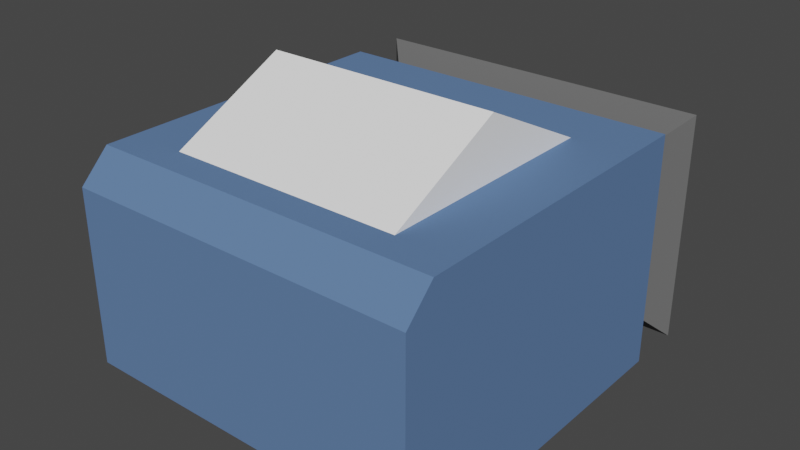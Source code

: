 # Source: RamShip.blend  (saved by Blender 2.83.18; exported with 4.5.12 LTS)
import bpy
from mathutils import Matrix  # noqa: F401  (used for matrix-valued properties, if any)

bpy.ops.wm.read_factory_settings(use_empty=True)
scene = bpy.context.scene
scene.name = 'Scene'

# ---- collections
col_collection = bpy.data.collections.new('Collection'); scene.collection.children.link(col_collection)

# ---- materials (node trees are filled in below, after node groups)
mat_ramshipbody = bpy.data.materials.new('RamShipBody')
mat_ramshipbody.use_transparent_shadow = False
mat_ramshipbody.diffuse_color = (0.1146, 0.1998, 0.3844, 1.0)
mat_ramshipbody.roughness = 0.2955
mat_ramshipbody.specular_intensity = 0.806
mat_ramshipbody.metallic = 0.1866
mat_thruster = bpy.data.materials.new('Thruster')
mat_thruster.use_transparent_shadow = False
mat_thruster.diffuse_color = (0.1376, 0.1376, 0.1376, 1.0)
mat_cockpit = bpy.data.materials.new('Cockpit')
mat_cockpit.use_transparent_shadow = False
mat_cockpit.diffuse_color = (1.0, 1.0, 1.0, 1.0)
mat_cockpit.roughness = 0.1463
mat_cockpit.specular_intensity = 0.7537
mat_cockpit.metallic = 0.4328

# ---- material node trees

# ---- world
world_world = bpy.data.worlds.new('World'); scene.world = world_world
world_world.use_nodes = True; world_world.node_tree.nodes.clear()
_N = world_world.node_tree.nodes; _L = world_world.node_tree.links
n0 = _N.new('ShaderNodeOutputWorld'); n0.name = 'World Output'; n0.location = (300, 300)
n1 = _N.new('ShaderNodeBackground'); n1.name = 'Background'; n1.location = (10, 300)
n1.inputs[0].default_value = (0.05088, 0.05088, 0.05088, 1.0)
_L.new(n1.outputs[0], n0.inputs[0])
n0.is_active_output = True
world_world.color = (0.05088, 0.05088, 0.05088)
world_world.use_sun_shadow = False
world_world.sun_shadow_jitter_overblur = 0.0

# ---- meshes
me_cube = bpy.data.meshes.new('Cube')
me_cube.from_pydata([(2.0, 2.0, -2.0), (2.0, -1.0, -3.0), (2.0, 2.0, 2.0), (-2.0, 2.0, -2.0), (-2.0, -1.0, -3.0), (-2.0, 2.0, 2.0), (2.0, 1.0, -3.0), (-2.0, 1.0, -3.0), (-3.0, -2.0, 8.742e-08), (3.0, 2.0, -8.742e-08), (-3.0, 2.0, -8.742e-08), (3.0, -2.0, 8.742e-08), (2.0, 2.0, -8.742e-08), (-2.0, 2.0, -8.742e-08), (2.0, 3.0, -1.311e-07), (-2.0, 3.0, -1.311e-07), (3.0, -1.5, 3.0), (3.0, -2.0, 2.5), (-3.0, -2.0, 2.5), (-3.0, -1.5, 3.0), (2.5, 2.0, 2.5), (3.0, 1.5, 3.0), (3.0, 2.0, 2.5), (-3.0, 1.5, 3.0), (-2.5, 2.0, 2.5), (-3.0, 2.0, 2.5), (3.0, -2.0, -3.0), (-3.0, -2.0, -3.0), (3.0, 2.0, -3.0), (-3.0, 2.0, -3.0), (2.0, -1.0, -3.0), (-2.0, -1.0, -3.0), (2.0, 1.0, -3.0), (-2.0, 1.0, -3.0), (3.0, -2.0, -4.0), (-3.0, -2.0, -4.0), (3.0, 2.0, -4.0), (-3.0, 2.0, -4.0)], [], [(2, 12, 14), (8, 11, 17, 18), (8, 10, 29, 27), (18, 19, 23, 25, 10, 8), (16, 21, 23, 19), (6, 1, 34, 36), (12, 2, 20, 22, 9), (5, 13, 10, 25, 24), (13, 3, 29, 10), (3, 0, 28, 29), (0, 12, 9, 28), (26, 28, 9, 11), (27, 26, 11, 8), (2, 5, 24, 20), (12, 0, 14), (14, 15, 5, 2), (0, 3, 15, 14), (13, 5, 15), (3, 13, 15), (20, 21, 22), (23, 24, 25), (20, 24, 23, 21), (18, 17, 16, 19), (11, 9, 22, 21, 16, 17), (31, 30, 26, 27), (30, 32, 28, 26), (33, 31, 27, 29), (32, 33, 29, 28), (4, 1, 30, 31), (1, 6, 32, 30), (7, 4, 31, 33), (6, 7, 33, 32), (35, 37, 36, 34), (4, 7, 37, 35), (1, 4, 35, 34), (7, 6, 36, 37)])
me_cube.polygons.foreach_set('material_index', [2, 0, 0, 0, 0, 1, 0, 0, 0, 0, 0, 0, 0, 0, 2, 2, 2, 2, 2, 0, 0, 0, 0, 0, 0, 0, 0, 0, 0, 0, 0, 0, 1, 1, 1, 1])
_uv = me_cube.uv_layers.new(name='UVMap')
_uv.uv.foreach_set('vector', [0.6667, 0.7083, 0.6667, 0.625, 0.6667, 0.625, 0.125, 0.625, 0.375, 0.625, 0.375, 0.7292, 0.125, 0.7292, 0.375, 0.125, 0.625, 0.125, 0.625, 0.25, 0.375, 0.25, 0.375, 0.02083, 0.4062, 0.0, 0.5938, 0.0, 0.625, 0.02083, 0.625, 0.125, 0.375, 0.125, 0.4062, 0.75, 0.5938, 0.75, 0.5938, 1.0, 0.4062, 1.0, 0.5625, 0.4583, 0.4375, 0.4583, 0.4375, 0.4583, 0.5625, 0.4583, 0.6667, 0.625, 0.6667, 0.7083, 0.6458, 0.7292, 0.625, 0.7292, 0.625, 0.625, 0.8333, 0.7083, 0.8333, 0.625, 0.875, 0.625, 0.875, 0.7292, 0.8542, 0.7292, 0.8333, 0.625, 0.8333, 0.5417, 0.875, 0.5, 0.875, 0.625, 0.8333, 0.5417, 0.6667, 0.5417, 0.625, 0.5, 0.875, 0.5, 0.6667, 0.5417, 0.6667, 0.625, 0.625, 0.625, 0.625, 0.5, 0.375, 0.5, 0.625, 0.5, 0.625, 0.625, 0.375, 0.625, 0.125, 0.5, 0.375, 0.5, 0.375, 0.625, 0.125, 0.625, 0.6667, 0.7083, 0.8333, 0.7083, 0.8542, 0.7292, 0.6458, 0.7292, 0.6667, 0.625, 0.6667, 0.5417, 0.6667, 0.625, 0.6667, 0.625, 0.8333, 0.625, 0.8333, 0.7083, 0.6667, 0.7083, 0.6667, 0.5417, 0.8333, 0.5417, 0.8333, 0.625, 0.6667, 0.625, 0.8333, 0.625, 0.8333, 0.7083, 0.8333, 0.625, 0.8333, 0.5417, 0.8333, 0.625, 0.8333, 0.625, 0.6458, 0.7292, 0.625, 0.75, 0.625, 0.7292, 0.5938, 1.0, 0.625, 0.9792, 0.625, 1.0, 0.6458, 0.7292, 0.8542, 0.7292, 0.875, 0.75, 0.625, 0.75, 0.125, 0.7292, 0.375, 0.7292, 0.375, 0.75, 0.125, 0.75, 0.375, 0.625, 0.625, 0.625, 0.625, 0.7292, 0.5938, 0.75, 0.4062, 0.75, 0.375, 0.7292, 0.4375, 0.2917, 0.4375, 0.4583, 0.375, 0.5, 0.375, 0.25, 0.4375, 0.4583, 0.5625, 0.4583, 0.625, 0.5, 0.375, 0.5, 0.5625, 0.2917, 0.4375, 0.2917, 0.375, 0.25, 0.625, 0.25, 0.5625, 0.4583, 0.5625, 0.2917, 0.625, 0.25, 0.625, 0.5, 0.4375, 0.2917, 0.4375, 0.4583, 0.4375, 0.4583, 0.4375, 0.2917, 0.4375, 0.4583, 0.5625, 0.4583, 0.5625, 0.4583, 0.4375, 0.4583, 0.5625, 0.2917, 0.4375, 0.2917, 0.4375, 0.2917, 0.5625, 0.2917, 0.5625, 0.4583, 0.5625, 0.2917, 0.5625, 0.2917, 0.5625, 0.4583, 0.4375, 0.2917, 0.5625, 0.2917, 0.5625, 0.4583, 0.4375, 0.4583, 0.4375, 0.2917, 0.5625, 0.2917, 0.5625, 0.2917, 0.4375, 0.2917, 0.4375, 0.4583, 0.4375, 0.2917, 0.4375, 0.2917, 0.4375, 0.4583, 0.5625, 0.2917, 0.5625, 0.4583, 0.5625, 0.4583, 0.5625, 0.2917])
me_cube.materials.append(mat_ramshipbody)
me_cube.materials.append(mat_thruster)
me_cube.materials.append(mat_cockpit)
me_cube.use_remesh_preserve_volume = False
me_cube.use_remesh_preserve_attributes = False
me_cube.use_mirror_vertex_groups = False
me_cube.update()

# ---- objects
ob_ramship = bpy.data.objects.new('RamShip', me_cube)

# ---- transforms, parenting, visibility, modifiers, constraints
ob_ramship.location = (0.0, 0.0, 0.0)
ob_ramship.rotation_euler = (1.571, 0.0, 0.0)
ob_ramship.lock_rotations_4d = False
ob_ramship.empty_display_type = 'ARROWS'
ob_ramship.lineart.crease_threshold = 0.0

# ---- collection membership
col_collection.objects.link(ob_ramship)

# ---- scene / render settings (as saved in the file)
scene.frame_start = 1; scene.frame_end = 250; scene.frame_set(1)
scene.render.engine = 'BLENDER_EEVEE_NEXT'
scene.cycles.use_denoising = False
scene.cycles.samples = 128
scene.cycles.sampling_pattern = 'TABULATED_SOBOL'
scene.cycles.use_adaptive_sampling = False
scene.cycles.use_light_tree = False
scene.view_settings.view_transform = 'Filmic'
bpy.context.view_layer.update()

# ---- added for rendering (the .blend has no active camera and no usable light): camera, sun
cam_auto = bpy.data.cameras.new('AutoCamera')
cam_auto.lens = 50.0
cam_auto.sensor_width = 36.0
cam_auto.clip_end = 1000.0
ob_auto_camera = bpy.data.objects.new('AutoCamera', cam_auto)
scene.collection.objects.link(ob_auto_camera)
ob_auto_camera.location = (9.70384, -11.1446, 8.26307)
ob_auto_camera.rotation_euler = (1.09748, -7.21219e-08, 0.694738)
scene.camera = ob_auto_camera
light_auto_sun = bpy.data.lights.new('AutoSun', 'SUN')
light_auto_sun.energy = 3.0
light_auto_sun.angle = 0.0523599
ob_auto_sun = bpy.data.objects.new('AutoSun', light_auto_sun)
scene.collection.objects.link(ob_auto_sun)
ob_auto_sun.rotation_euler = (0.872665, 0.174533, 0.523599)
bpy.context.view_layer.update()
